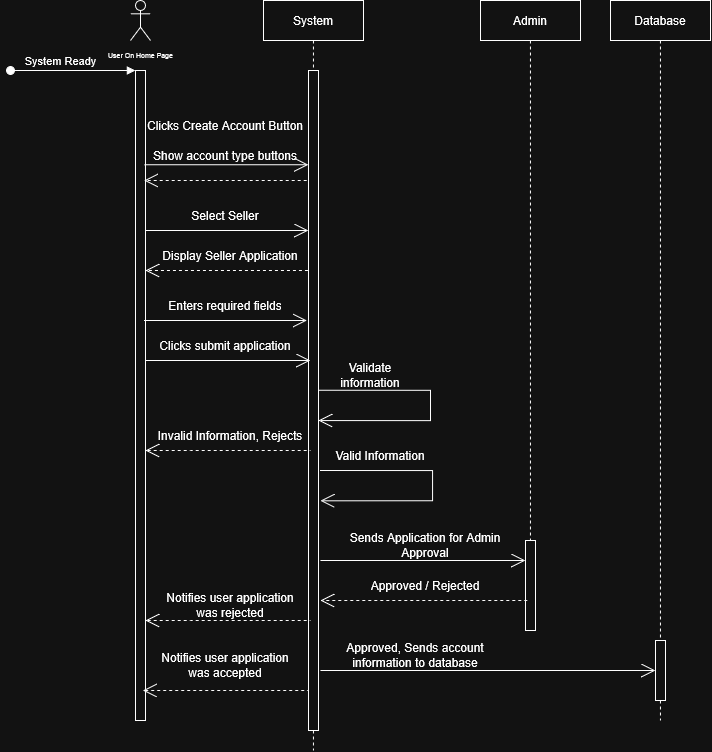

The diagram above was exported from draw.io. Its source (the exported page's mxGraphModel, read from the mxfile embedded in the PNG):
<mxGraphModel dx="1067" dy="783" grid="1" gridSize="10" guides="1" tooltips="1" connect="1" arrows="1" fold="1" page="1" pageScale="1" pageWidth="900" pageHeight="1600" math="0" shadow="0">
  <root>
    <mxCell id="0" />
    <mxCell id="1" parent="0" />
    <mxCell id="2umKB63aS0jV78rm-HhN-1" parent="1" style="shape=umlLifeline;perimeter=lifelinePerimeter;whiteSpace=wrap;html=1;container=1;dropTarget=0;collapsible=0;recursiveResize=0;outlineConnect=0;portConstraint=eastwest;newEdgeStyle={&quot;edgeStyle&quot;:&quot;sequenceEdgeStyle&quot;,&quot;libavoidRouting&quot;:0,&quot;curved&quot;:0,&quot;rounded&quot;:0};" value="System" vertex="1">
      <mxGeometry height="750" width="100" x="563" y="300" as="geometry" />
    </mxCell>
    <mxCell id="2umKB63aS0jV78rm-HhN-2" parent="2umKB63aS0jV78rm-HhN-1" style="html=1;points=[[0,0,0,0,5],[0,1,0,0,-5],[1,0,0,0,5],[1,1,0,0,-5]];perimeter=orthogonalPerimeter;outlineConnect=0;targetShapes=umlLifeline;portConstraint=eastwest;newEdgeStyle={&quot;edgeStyle&quot;:&quot;sequenceEdgeStyle&quot;,&quot;libavoidRouting&quot;:0,&quot;curved&quot;:0,&quot;rounded&quot;:0};" value="" vertex="1">
      <mxGeometry height="660" width="10" x="45" y="70" as="geometry" />
    </mxCell>
    <mxCell id="2umKB63aS0jV78rm-HhN-3" parent="1" style="shape=umlLifeline;perimeter=lifelinePerimeter;whiteSpace=wrap;html=1;container=1;dropTarget=0;collapsible=0;recursiveResize=0;outlineConnect=0;portConstraint=eastwest;newEdgeStyle={&quot;edgeStyle&quot;:&quot;sequenceEdgeStyle&quot;,&quot;libavoidRouting&quot;:0,&quot;curved&quot;:0,&quot;rounded&quot;:0};" value="Admin" vertex="1">
      <mxGeometry height="630" width="100" x="780" y="300" as="geometry" />
    </mxCell>
    <mxCell id="2umKB63aS0jV78rm-HhN-4" parent="2umKB63aS0jV78rm-HhN-3" style="html=1;points=[[0,0,0,0,5],[0,1,0,0,-5],[1,0,0,0,5],[1,1,0,0,-5]];perimeter=orthogonalPerimeter;outlineConnect=0;targetShapes=umlLifeline;portConstraint=eastwest;newEdgeStyle={&quot;edgeStyle&quot;:&quot;sequenceEdgeStyle&quot;,&quot;libavoidRouting&quot;:0,&quot;curved&quot;:0,&quot;rounded&quot;:0};direction=west;" value="" vertex="1">
      <mxGeometry height="90" width="10" x="45" y="540" as="geometry" />
    </mxCell>
    <mxCell id="2umKB63aS0jV78rm-HhN-5" parent="1" style="shape=umlActor;verticalLabelPosition=bottom;verticalAlign=top;html=1;outlineConnect=0;" value="&lt;font style=&quot;font-size: 7px;&quot;&gt;User On Home Page&lt;/font&gt;" vertex="1">
      <mxGeometry height="40" width="20" x="430" y="300" as="geometry" />
    </mxCell>
    <mxCell id="2umKB63aS0jV78rm-HhN-6" parent="1" style="html=1;points=[[0,0,0,0,5],[0,1,0,0,-5],[1,0,0,0,5],[1,1,0,0,-5]];perimeter=orthogonalPerimeter;outlineConnect=0;targetShapes=umlLifeline;portConstraint=eastwest;newEdgeStyle={&quot;edgeStyle&quot;:&quot;sequenceEdgeStyle&quot;,&quot;libavoidRouting&quot;:0,&quot;curved&quot;:0,&quot;rounded&quot;:0};" value="" vertex="1">
      <mxGeometry height="650" width="10" x="435" y="370" as="geometry" />
    </mxCell>
    <mxCell id="2umKB63aS0jV78rm-HhN-7" edge="1" parent="1" style="html=1;verticalAlign=bottom;startArrow=oval;endArrow=block;startSize=8;edgeStyle=sequenceEdgeStyle;libavoidRouting=0;curved=0;rounded=0;" target="2umKB63aS0jV78rm-HhN-6" value="System Ready">
      <mxGeometry relative="1" x="-0.2" as="geometry">
        <mxPoint as="offset" />
        <Array as="points">
          <mxPoint x="372.5" y="370" />
        </Array>
        <mxPoint x="310" y="370" as="sourcePoint" />
        <mxPoint x="430" y="370" as="targetPoint" />
      </mxGeometry>
    </mxCell>
    <mxCell id="2umKB63aS0jV78rm-HhN-8" edge="1" parent="1" source="2umKB63aS0jV78rm-HhN-6" style="endArrow=open;endFill=1;endSize=12;html=1;rounded=0;exitX=0.91;exitY=0.145;exitDx=0;exitDy=0;exitPerimeter=0;" target="2umKB63aS0jV78rm-HhN-2" value="">
      <mxGeometry relative="1" width="160" as="geometry">
        <mxPoint x="520" y="470" as="sourcePoint" />
        <mxPoint x="610" y="422.2" as="targetPoint" />
      </mxGeometry>
    </mxCell>
    <mxCell id="2umKB63aS0jV78rm-HhN-9" parent="1" style="text;html=1;whiteSpace=wrap;strokeColor=none;fillColor=none;align=center;verticalAlign=middle;rounded=0;" value="Clicks Create Account Button" vertex="1">
      <mxGeometry height="30" width="160" x="445" y="410" as="geometry" />
    </mxCell>
    <mxCell id="2umKB63aS0jV78rm-HhN-10" edge="1" parent="1" style="endArrow=open;endFill=1;endSize=12;html=1;rounded=0;" value="">
      <mxGeometry relative="1" width="160" as="geometry">
        <mxPoint x="445" y="530" as="sourcePoint" />
        <mxPoint x="608" y="530" as="targetPoint" />
      </mxGeometry>
    </mxCell>
    <mxCell id="2umKB63aS0jV78rm-HhN-11" parent="1" style="text;html=1;whiteSpace=wrap;strokeColor=none;fillColor=none;align=center;verticalAlign=middle;rounded=0;" value="Select Seller" vertex="1">
      <mxGeometry height="30" width="150" x="450" y="500" as="geometry" />
    </mxCell>
    <mxCell id="2umKB63aS0jV78rm-HhN-14" edge="1" parent="1" style="endArrow=open;endFill=1;endSize=12;html=1;rounded=0;" value="">
      <mxGeometry relative="1" width="160" as="geometry">
        <Array as="points">
          <mxPoint x="528.5" y="620" />
          <mxPoint x="558.5" y="620" />
        </Array>
        <mxPoint x="443.5" y="620" as="sourcePoint" />
        <mxPoint x="606.5" y="620" as="targetPoint" />
      </mxGeometry>
    </mxCell>
    <mxCell id="2umKB63aS0jV78rm-HhN-15" parent="1" style="text;html=1;whiteSpace=wrap;strokeColor=none;fillColor=none;align=center;verticalAlign=middle;rounded=0;" value="Enters required fields" vertex="1">
      <mxGeometry height="30" width="150" x="450" y="590" as="geometry" />
    </mxCell>
    <mxCell id="2umKB63aS0jV78rm-HhN-18" edge="1" parent="1" style="endArrow=open;endFill=1;endSize=12;html=1;rounded=0;" value="">
      <mxGeometry relative="1" width="160" as="geometry">
        <mxPoint x="620" y="860" as="sourcePoint" />
        <mxPoint x="825" y="860" as="targetPoint" />
      </mxGeometry>
    </mxCell>
    <mxCell id="2umKB63aS0jV78rm-HhN-20" edge="1" parent="1" style="endArrow=open;endFill=1;endSize=12;html=1;rounded=0;" value="">
      <mxGeometry relative="1" width="160" as="geometry">
        <Array as="points">
          <mxPoint x="490" y="660" />
        </Array>
        <mxPoint x="445.0000000000001" y="660" as="sourcePoint" />
        <mxPoint x="610" y="660" as="targetPoint" />
      </mxGeometry>
    </mxCell>
    <mxCell id="2umKB63aS0jV78rm-HhN-22" edge="1" parent="1" style="endArrow=open;endFill=1;endSize=12;html=1;rounded=0;entryX=1.5;entryY=0.191;entryDx=0;entryDy=0;entryPerimeter=0;dashed=1;" value="">
      <mxGeometry relative="1" width="160" as="geometry">
        <mxPoint x="606.25" y="480" as="sourcePoint" />
        <mxPoint x="443.7500000000001" y="480" as="targetPoint" />
      </mxGeometry>
    </mxCell>
    <mxCell id="2umKB63aS0jV78rm-HhN-24" parent="1" style="shape=umlLifeline;perimeter=lifelinePerimeter;whiteSpace=wrap;html=1;container=1;dropTarget=0;collapsible=0;recursiveResize=0;outlineConnect=0;portConstraint=eastwest;newEdgeStyle={&quot;edgeStyle&quot;:&quot;sequenceEdgeStyle&quot;,&quot;libavoidRouting&quot;:0,&quot;curved&quot;:0,&quot;rounded&quot;:0};" value="Database" vertex="1">
      <mxGeometry height="720" width="100" x="910" y="300" as="geometry" />
    </mxCell>
    <mxCell id="2umKB63aS0jV78rm-HhN-27" parent="1" style="text;html=1;whiteSpace=wrap;strokeColor=none;fillColor=none;align=center;verticalAlign=middle;rounded=0;" value="Sends Application for Admin Approval" vertex="1">
      <mxGeometry height="30" width="170" x="640" y="830" as="geometry" />
    </mxCell>
    <mxCell id="2umKB63aS0jV78rm-HhN-28" edge="1" parent="1" style="endArrow=none;endFill=0;endSize=12;html=1;rounded=0;startArrow=open;startFill=0;startSize=12;dashed=1;" value="">
      <mxGeometry relative="1" width="160" as="geometry">
        <Array as="points">
          <mxPoint x="490" y="750" />
        </Array>
        <mxPoint x="445" y="750" as="sourcePoint" />
        <mxPoint x="610" y="750" as="targetPoint" />
      </mxGeometry>
    </mxCell>
    <mxCell id="2umKB63aS0jV78rm-HhN-29" parent="1" style="text;html=1;whiteSpace=wrap;strokeColor=none;fillColor=none;align=center;verticalAlign=middle;rounded=0;" value="Clicks submit application" vertex="1">
      <mxGeometry height="30" width="150" x="450" y="630" as="geometry" />
    </mxCell>
    <mxCell id="2umKB63aS0jV78rm-HhN-30" parent="1" style="text;html=1;whiteSpace=wrap;strokeColor=none;fillColor=none;align=center;verticalAlign=middle;rounded=0;" value="&lt;div&gt;Invalid Information, Rejects&lt;/div&gt;" vertex="1">
      <mxGeometry height="30" width="150" x="455" y="720" as="geometry" />
    </mxCell>
    <mxCell id="2umKB63aS0jV78rm-HhN-32" edge="1" parent="1" style="endArrow=open;endFill=1;endSize=12;html=1;rounded=0;edgeStyle=orthogonalEdgeStyle;" value="">
      <mxGeometry relative="1" width="160" as="geometry">
        <Array as="points">
          <mxPoint x="729.97" y="689.65" />
          <mxPoint x="729.97" y="719.9899999999999" />
        </Array>
        <mxPoint x="617.94" y="689.67" as="sourcePoint" />
        <mxPoint x="617.94" y="719.9899999999999" as="targetPoint" />
      </mxGeometry>
    </mxCell>
    <mxCell id="2umKB63aS0jV78rm-HhN-33" parent="1" style="text;html=1;whiteSpace=wrap;strokeColor=none;fillColor=none;align=center;verticalAlign=middle;rounded=0;" value="Valid Information" vertex="1">
      <mxGeometry height="30" width="100" x="630" y="740" as="geometry" />
    </mxCell>
    <mxCell id="2umKB63aS0jV78rm-HhN-35" parent="1" style="text;html=1;whiteSpace=wrap;strokeColor=none;fillColor=none;align=center;verticalAlign=middle;rounded=0;" value="Show account type buttons" vertex="1">
      <mxGeometry height="30" width="160" x="445" y="440" as="geometry" />
    </mxCell>
    <mxCell id="2umKB63aS0jV78rm-HhN-36" parent="1" style="text;html=1;whiteSpace=wrap;strokeColor=none;fillColor=none;align=center;verticalAlign=middle;rounded=0;" value="Display Seller Application" vertex="1">
      <mxGeometry height="30" width="160" x="450" y="540" as="geometry" />
    </mxCell>
    <mxCell id="2umKB63aS0jV78rm-HhN-38" edge="1" parent="1" style="endArrow=open;endFill=1;endSize=12;html=1;rounded=0;entryX=1.5;entryY=0.191;entryDx=0;entryDy=0;entryPerimeter=0;dashed=1;" value="">
      <mxGeometry relative="1" width="160" as="geometry">
        <mxPoint x="607.5" y="570" as="sourcePoint" />
        <mxPoint x="445.0000000000001" y="570" as="targetPoint" />
      </mxGeometry>
    </mxCell>
    <mxCell id="2umKB63aS0jV78rm-HhN-39" edge="1" parent="1" style="endArrow=open;endFill=1;endSize=12;html=1;rounded=0;edgeStyle=orthogonalEdgeStyle;" value="">
      <mxGeometry relative="1" width="160" as="geometry">
        <Array as="points">
          <mxPoint x="732.03" y="769.98" />
          <mxPoint x="732.03" y="800.3199999999999" />
        </Array>
        <mxPoint x="620" y="770" as="sourcePoint" />
        <mxPoint x="620" y="800.3199999999999" as="targetPoint" />
      </mxGeometry>
    </mxCell>
    <mxCell id="2umKB63aS0jV78rm-HhN-40" parent="1" style="text;html=1;whiteSpace=wrap;strokeColor=none;fillColor=none;align=center;verticalAlign=middle;rounded=0;" value="Validate information" vertex="1">
      <mxGeometry height="30" width="100" x="620" y="660" as="geometry" />
    </mxCell>
    <mxCell id="2umKB63aS0jV78rm-HhN-41" edge="1" parent="1" style="endArrow=open;endFill=1;endSize=12;html=1;rounded=0;dashed=1;" value="">
      <mxGeometry relative="1" width="160" as="geometry">
        <mxPoint x="826.8300000000003" y="900" as="sourcePoint" />
        <mxPoint x="620" y="900" as="targetPoint" />
      </mxGeometry>
    </mxCell>
    <mxCell id="2umKB63aS0jV78rm-HhN-42" parent="1" style="text;html=1;whiteSpace=wrap;strokeColor=none;fillColor=none;align=center;verticalAlign=middle;rounded=0;" value="Approved / Rejected" vertex="1">
      <mxGeometry height="30" width="170" x="640" y="870" as="geometry" />
    </mxCell>
    <mxCell id="2umKB63aS0jV78rm-HhN-43" edge="1" parent="1" style="endArrow=none;endFill=0;endSize=12;html=1;rounded=0;startArrow=open;startFill=0;startSize=12;dashed=1;" value="">
      <mxGeometry relative="1" width="160" as="geometry">
        <Array as="points">
          <mxPoint x="490" y="920" />
        </Array>
        <mxPoint x="445" y="920" as="sourcePoint" />
        <mxPoint x="610" y="920" as="targetPoint" />
      </mxGeometry>
    </mxCell>
    <mxCell id="2umKB63aS0jV78rm-HhN-44" parent="1" style="text;html=1;whiteSpace=wrap;strokeColor=none;fillColor=none;align=center;verticalAlign=middle;rounded=0;" value="Notifies user application was rejected" vertex="1">
      <mxGeometry height="30" width="150" x="455" y="890" as="geometry" />
    </mxCell>
    <mxCell id="2umKB63aS0jV78rm-HhN-45" edge="1" parent="1" style="endArrow=open;endFill=1;endSize=12;html=1;rounded=0;" target="2umKB63aS0jV78rm-HhN-25" value="">
      <mxGeometry relative="1" width="160" as="geometry">
        <mxPoint x="620" y="970" as="sourcePoint" />
        <mxPoint x="825" y="970" as="targetPoint" />
      </mxGeometry>
    </mxCell>
    <mxCell id="2umKB63aS0jV78rm-HhN-46" parent="1" style="text;html=1;whiteSpace=wrap;strokeColor=none;fillColor=none;align=center;verticalAlign=middle;rounded=0;" value="Approved, Sends account information to database" vertex="1">
      <mxGeometry height="30" width="170" x="630" y="940" as="geometry" />
    </mxCell>
    <mxCell id="2umKB63aS0jV78rm-HhN-25" parent="1" style="html=1;points=[[0,0,0,0,5],[0,1,0,0,-5],[1,0,0,0,5],[1,1,0,0,-5]];perimeter=orthogonalPerimeter;outlineConnect=0;targetShapes=umlLifeline;portConstraint=eastwest;newEdgeStyle={&quot;edgeStyle&quot;:&quot;sequenceEdgeStyle&quot;,&quot;libavoidRouting&quot;:0,&quot;curved&quot;:0,&quot;rounded&quot;:0};direction=west;" value="" vertex="1">
      <mxGeometry height="60" width="10" x="955" y="940" as="geometry" />
    </mxCell>
    <mxCell id="2umKB63aS0jV78rm-HhN-47" parent="1" style="text;html=1;whiteSpace=wrap;strokeColor=none;fillColor=none;align=center;verticalAlign=middle;rounded=0;" value="Notifies user application was accepted" vertex="1">
      <mxGeometry height="30" width="150" x="450" y="950" as="geometry" />
    </mxCell>
    <mxCell id="2umKB63aS0jV78rm-HhN-48" edge="1" parent="1" style="endArrow=none;endFill=0;endSize=12;html=1;rounded=0;startArrow=open;startFill=0;startSize=12;dashed=1;" value="">
      <mxGeometry relative="1" width="160" as="geometry">
        <Array as="points">
          <mxPoint x="487.5" y="990" />
        </Array>
        <mxPoint x="442.5" y="990" as="sourcePoint" />
        <mxPoint x="607.5" y="990" as="targetPoint" />
      </mxGeometry>
    </mxCell>
  </root>
</mxGraphModel>